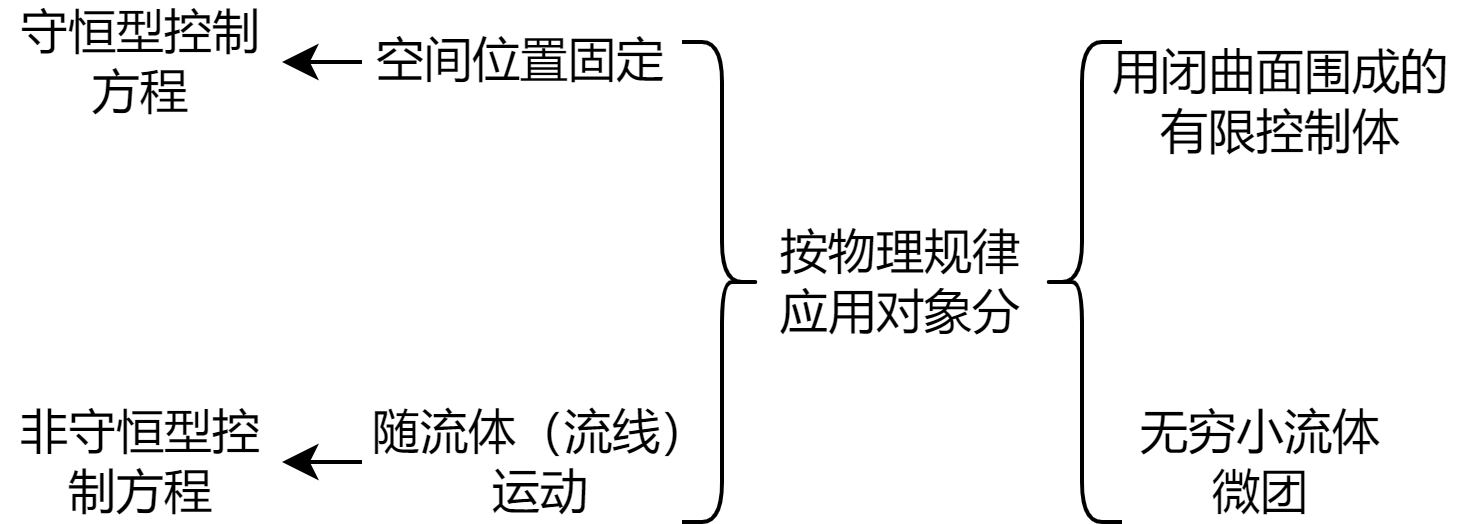

The diagram above was exported from draw.io. Its source (the exported page's mxGraphModel, read from the mxfile embedded in the PNG):
<mxGraphModel dx="305" dy="636" grid="1" gridSize="10" guides="1" tooltips="1" connect="1" arrows="1" fold="1" page="1" pageScale="1" pageWidth="850" pageHeight="1100" math="0" shadow="0">
  <root>
    <mxCell id="0" />
    <mxCell id="1" parent="0" />
    <mxCell id="5" value="" style="shape=curlyBracket;whiteSpace=wrap;html=1;rounded=1;" parent="1" vertex="1">
      <mxGeometry x="320" y="330" width="20" height="120" as="geometry" />
    </mxCell>
    <mxCell id="6" value="用闭曲面围成的有限控制体" style="text;html=1;strokeColor=none;fillColor=none;align=center;verticalAlign=middle;whiteSpace=wrap;rounded=0;" parent="1" vertex="1">
      <mxGeometry x="335" y="330" width="90" height="30" as="geometry" />
    </mxCell>
    <mxCell id="7" value="按物理规律应用对象分" style="text;html=1;strokeColor=none;fillColor=none;align=center;verticalAlign=middle;whiteSpace=wrap;rounded=0;" parent="1" vertex="1">
      <mxGeometry x="250" y="375" width="70" height="30" as="geometry" />
    </mxCell>
    <mxCell id="8" value="无穷小流体微团" style="text;html=1;strokeColor=none;fillColor=none;align=center;verticalAlign=middle;whiteSpace=wrap;rounded=0;" parent="1" vertex="1">
      <mxGeometry x="340" y="420" width="70" height="30" as="geometry" />
    </mxCell>
    <mxCell id="9" value="" style="shape=curlyBracket;whiteSpace=wrap;html=1;rounded=1;flipH=1;" parent="1" vertex="1">
      <mxGeometry x="230" y="330" width="20" height="120" as="geometry" />
    </mxCell>
    <mxCell id="13" value="" style="edgeStyle=none;html=1;" edge="1" parent="1" source="10" target="12">
      <mxGeometry relative="1" as="geometry" />
    </mxCell>
    <mxCell id="10" value="空间位置固定" style="text;html=1;strokeColor=none;fillColor=none;align=center;verticalAlign=middle;whiteSpace=wrap;rounded=0;" parent="1" vertex="1">
      <mxGeometry x="150" y="320" width="80" height="30" as="geometry" />
    </mxCell>
    <mxCell id="15" value="" style="edgeStyle=none;html=1;" edge="1" parent="1" source="11" target="14">
      <mxGeometry relative="1" as="geometry" />
    </mxCell>
    <mxCell id="11" value="随流体（流线）运动" style="text;html=1;strokeColor=none;fillColor=none;align=center;verticalAlign=middle;whiteSpace=wrap;rounded=0;" parent="1" vertex="1">
      <mxGeometry x="150" y="420" width="90" height="30" as="geometry" />
    </mxCell>
    <mxCell id="12" value="守恒型控制方程" style="text;html=1;strokeColor=none;fillColor=none;align=center;verticalAlign=middle;whiteSpace=wrap;rounded=0;" vertex="1" parent="1">
      <mxGeometry x="60" y="320" width="70" height="30" as="geometry" />
    </mxCell>
    <mxCell id="14" value="非守恒型控制方程" style="text;html=1;strokeColor=none;fillColor=none;align=center;verticalAlign=middle;whiteSpace=wrap;rounded=0;" vertex="1" parent="1">
      <mxGeometry x="60" y="420" width="70" height="30" as="geometry" />
    </mxCell>
  </root>
</mxGraphModel>